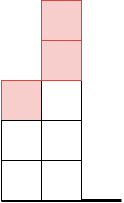

The diagram above was exported from draw.io. Its source (the exported page's mxGraphModel, read from the mxfile embedded in the PNG):
<mxGraphModel dx="1434" dy="820" grid="1" gridSize="10" guides="1" tooltips="1" connect="1" arrows="1" fold="1" page="1" pageScale="1" pageWidth="827" pageHeight="1169" math="0" shadow="0">
  <root>
    <mxCell id="0" />
    <mxCell id="1" parent="0" />
    <mxCell id="jKeWuSuKc_j0FU1qYmaI-2" value="" style="endArrow=none;html=1;rounded=0;strokeWidth=3;" edge="1" parent="1">
      <mxGeometry width="50" height="50" relative="1" as="geometry">
        <mxPoint x="280" y="440" as="sourcePoint" />
        <mxPoint x="400" y="440" as="targetPoint" />
      </mxGeometry>
    </mxCell>
    <mxCell id="jKeWuSuKc_j0FU1qYmaI-3" value="" style="whiteSpace=wrap;html=1;aspect=fixed;" vertex="1" parent="1">
      <mxGeometry x="320" y="400" width="40" height="40" as="geometry" />
    </mxCell>
    <mxCell id="jKeWuSuKc_j0FU1qYmaI-5" value="" style="whiteSpace=wrap;html=1;aspect=fixed;fillColor=#f8cecc;strokeColor=#b85450;" vertex="1" parent="1">
      <mxGeometry x="280" y="320" width="40" height="40" as="geometry" />
    </mxCell>
    <mxCell id="jKeWuSuKc_j0FU1qYmaI-24" value="" style="whiteSpace=wrap;html=1;aspect=fixed;" vertex="1" parent="1">
      <mxGeometry x="280" y="360" width="40" height="40" as="geometry" />
    </mxCell>
    <mxCell id="jKeWuSuKc_j0FU1qYmaI-25" value="" style="whiteSpace=wrap;html=1;aspect=fixed;" vertex="1" parent="1">
      <mxGeometry x="280" y="400" width="40" height="40" as="geometry" />
    </mxCell>
    <mxCell id="jKeWuSuKc_j0FU1qYmaI-46" value="" style="whiteSpace=wrap;html=1;aspect=fixed;" vertex="1" parent="1">
      <mxGeometry x="320" y="360" width="40" height="40" as="geometry" />
    </mxCell>
    <mxCell id="jKeWuSuKc_j0FU1qYmaI-47" value="" style="whiteSpace=wrap;html=1;aspect=fixed;" vertex="1" parent="1">
      <mxGeometry x="320" y="320" width="40" height="40" as="geometry" />
    </mxCell>
    <mxCell id="jKeWuSuKc_j0FU1qYmaI-48" value="" style="whiteSpace=wrap;html=1;aspect=fixed;fillColor=#f8cecc;strokeColor=#b85450;" vertex="1" parent="1">
      <mxGeometry x="320" y="280" width="40" height="40" as="geometry" />
    </mxCell>
    <mxCell id="jKeWuSuKc_j0FU1qYmaI-49" value="" style="whiteSpace=wrap;html=1;aspect=fixed;fillColor=#f8cecc;strokeColor=#b85450;" vertex="1" parent="1">
      <mxGeometry x="320" y="240" width="40" height="40" as="geometry" />
    </mxCell>
  </root>
</mxGraphModel>